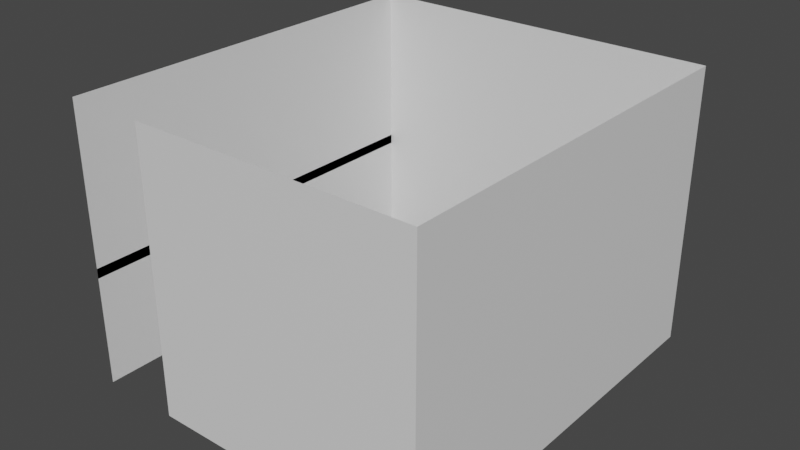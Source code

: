 # Source: 2fort_courtyard_walls.blend  (saved by Blender 2.82.7; exported with 4.5.12 LTS)
import bpy
from mathutils import Matrix  # noqa: F401  (used for matrix-valued properties, if any)

bpy.ops.wm.read_factory_settings(use_empty=True)
scene = bpy.context.scene
scene.name = 'Scene'

# ---- collections
col_collection = bpy.data.collections.new('Collection'); scene.collection.children.link(col_collection)

# ---- materials (node trees are filled in below, after node groups)
mat_default_obj = bpy.data.materials.new('Default OBJ')
mat_default_obj.use_transparent_shadow = False

# ---- material node trees
mat_default_obj.use_nodes = True; mat_default_obj.node_tree.nodes.clear()
_N = mat_default_obj.node_tree.nodes; _L = mat_default_obj.node_tree.links
n0 = _N.new('ShaderNodeOutputMaterial'); n0.name = 'Material Output'; n0.location = (300, 300)
n1 = _N.new('ShaderNodeBsdfPrincipled'); n1.name = 'Principled BSDF'; n1.location = (10, 300)
n1.distribution = 'GGX'
n1.subsurface_method = 'BURLEY'
n1.inputs[3].default_value = 1.45
n1.inputs[27].default_value = (0.0, 0.0, 0.0, 1.0)
n1.inputs[28].default_value = 1.0
_L.new(n1.outputs[0], n0.inputs[0])
n0.is_active_output = True

# ---- world
world_world = bpy.data.worlds.new('World'); scene.world = world_world
world_world.use_nodes = True; world_world.node_tree.nodes.clear()
_N = world_world.node_tree.nodes; _L = world_world.node_tree.links
n0 = _N.new('ShaderNodeOutputWorld'); n0.name = 'World Output'; n0.location = (300, 300)
n1 = _N.new('ShaderNodeBackground'); n1.name = 'Background'; n1.location = (10, 300)
n1.inputs[0].default_value = (0.05088, 0.05088, 0.05088, 1.0)
_L.new(n1.outputs[0], n0.inputs[0])
n0.is_active_output = True
world_world.color = (0.05088, 0.05088, 0.05088)
world_world.use_sun_shadow = False
world_world.sun_shadow_jitter_overblur = 0.0

# ---- meshes
me_2fort = bpy.data.meshes.new('2fort')
me_2fort.from_pydata([(-3.786, 1.814, -5.573), (-3.786, 2.294, 0.1867), (-3.786, 1.814, 0.1867), (13.49, 9.494, -5.573), (13.49, 9.494, 7.867), (-3.786, 9.494, 7.867), (-3.786, 2.294, -5.573), (-3.786, 9.494, -5.573), (-3.786, 9.494, 0.1867), (-3.786, -9.706, -5.573), (-3.786, -9.706, 0.1867), (-4.266, -2.026, -5.573), (-4.266, -2.026, 0.1867), (-3.786, -2.026, 0.1867), (-3.786, -2.026, -5.573), (13.49, 9.494, -5.573), (13.49, -9.706, -5.573), (13.49, -9.706, 7.867), (13.49, 9.494, 7.867), (0.05353, -9.706, -5.573), (0.05353, -9.706, 7.867), (13.49, -9.706, 7.867), (-3.786, 9.494, -0.2933), (-3.786, 9.494, 7.867), (-3.786, -9.706, 7.867), (-4.266, 9.974, -0.2933), (-3.786, -9.706, -0.2933), (-4.266, -9.226, -0.2933), (-3.786, 1.814, -5.573), (-3.786, 1.814, 0.1867), (-4.266, 1.814, -5.573), (-4.266, 1.814, 0.1867)], [], [(0, 6, 1, 2), (7, 3, 4, 5), (6, 7, 8, 1), (9, 14, 13, 10), (11, 12, 13, 14), (15, 16, 17, 18), (16, 19, 20, 21), (22, 23, 24, 26), (25, 22, 26, 27), (0, 2, 29, 28), (28, 29, 31, 30)])
_uv = me_2fort.uv_layers.new(name='UVMap')
_uv.uv.foreach_set('vector', [0.0, 0.0, 0.0, 0.0, 0.0, 0.0, 0.0, 0.0, 0.0, 0.0, 0.0, 0.0, 0.0, 0.0, 0.0, 0.0, 0.0, 0.0, 0.0, 0.0, 0.0, 0.0, 0.0, 0.0, 0.0, 0.0, 0.0, 0.0, 0.0, 0.0, 0.0, 0.0, 0.0, 0.0, 0.0, 0.0, 0.0, 0.0, 0.0, 0.0, 0.0, 0.0, 0.0, 0.0, 0.0, 0.0, 0.0, 0.0, 0.0, 0.0, 0.0, 0.0, 0.0, 0.0, 0.0, 0.0, 0.0, 0.0, 0.0, 0.0, 0.0, 0.0, 0.0, 0.0, 0.0, 0.0, 0.0, 0.0, 0.0, 0.0, 0.0, 0.0, 0.0, 0.0, 0.0, 0.0, 0.0, 0.0, 0.0, 0.0, 0.0, 0.0, 0.0, 0.0, 0.0, 0.0, 0.0, 0.0])
me_2fort.materials.append(mat_default_obj)
me_2fort.use_remesh_fix_poles = True
me_2fort.use_remesh_preserve_attributes = False
me_2fort.use_mirror_vertex_groups = False
me_2fort.update()

# ---- objects
ob_2fort_courtyard_walls = bpy.data.objects.new('2fort_courtyard_walls', me_2fort)

# ---- transforms, parenting, visibility, modifiers, constraints
ob_2fort_courtyard_walls.location = (0.0, 0.0, 0.0)
ob_2fort_courtyard_walls.lineart.crease_threshold = 0.0

# ---- collection membership
col_collection.objects.link(ob_2fort_courtyard_walls)

# ---- scene / render settings (as saved in the file)
scene.frame_start = 1; scene.frame_end = 250; scene.frame_set(1)
scene.render.engine = 'BLENDER_EEVEE_NEXT'
scene.cycles.use_denoising = False
scene.cycles.samples = 128
scene.cycles.sampling_pattern = 'TABULATED_SOBOL'
scene.cycles.use_adaptive_sampling = False
scene.cycles.use_light_tree = False
scene.view_settings.view_transform = 'Filmic'
bpy.context.view_layer.update()

# ---- added for rendering (the .blend has no active camera and no usable light): camera, sun
cam_auto = bpy.data.cameras.new('AutoCamera')
cam_auto.lens = 50.0
cam_auto.sensor_width = 36.0
cam_auto.clip_end = 1000.0
ob_auto_camera = bpy.data.objects.new('AutoCamera', cam_auto)
scene.collection.objects.link(ob_auto_camera)
ob_auto_camera.location = (32.1123, -32.8649, 23.1457)
ob_auto_camera.rotation_euler = (1.09748, -7.21219e-08, 0.694738)
scene.camera = ob_auto_camera
light_auto_sun = bpy.data.lights.new('AutoSun', 'SUN')
light_auto_sun.energy = 3.0
light_auto_sun.angle = 0.0523599
ob_auto_sun = bpy.data.objects.new('AutoSun', light_auto_sun)
scene.collection.objects.link(ob_auto_sun)
ob_auto_sun.rotation_euler = (0.872665, 0.174533, 0.523599)
bpy.context.view_layer.update()
